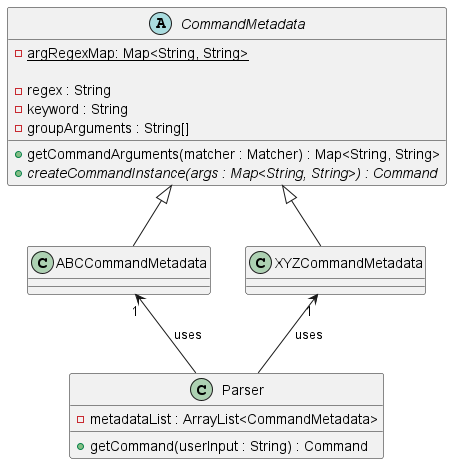

The diagram above was rendered by PlantUML. Its source (embedded in the PNG):
@startuml

class Parser {
    - metadataList : ArrayList<CommandMetadata>
    + getCommand(userInput : String) : Command
}

abstract class CommandMetadata {
    - {static} argRegexMap: Map<String, String>

    - regex : String
    - keyword : String
    - groupArguments : String[]

    + getCommandArguments(matcher : Matcher) : Map<String, String>
    + {abstract} createCommandInstance(args : Map<String, String>) : Command
}

class ABCCommandMetadata extends CommandMetadata {}
class XYZCommandMetadata extends CommandMetadata {}

Parser -up-> "1" XYZCommandMetadata : uses
Parser -up-> "1" ABCCommandMetadata : uses



@enduml